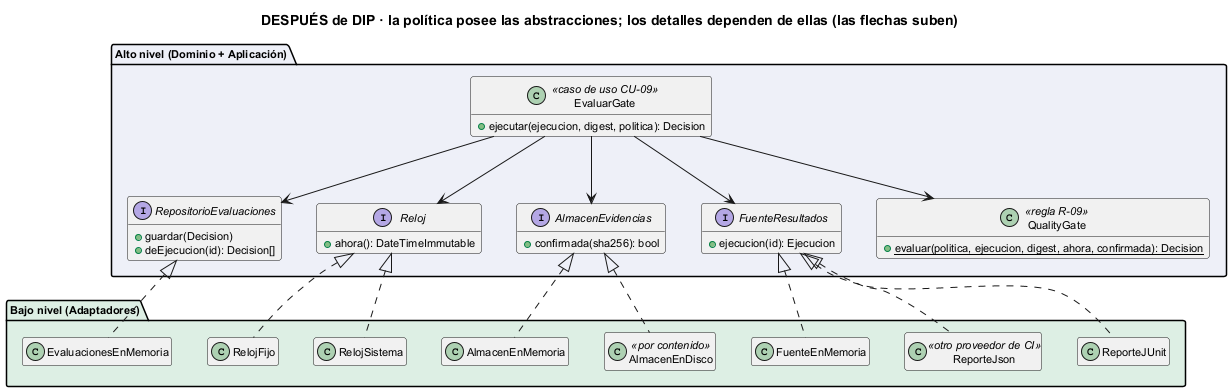

The diagram above was rendered by PlantUML. Its source (embedded in the PNG):
@startuml semana-02-dip-despues
title DESPUÉS de DIP · la política posee las abstracciones; los detalles dependen de ellas (las flechas suben)
skinparam defaultFontSize 11
hide empty members

package "Alto nivel (Dominio + Aplicación)" #EEF0F8 {
  class EvaluarGate <<caso de uso CU-09>> {
    + ejecutar(ejecucion, digest, politica): Decision
  }
  class QualityGate <<regla R-09>> {
    + {static} evaluar(politica, ejecucion, digest, ahora, confirmada): Decision
  }
  interface FuenteResultados {
    + ejecucion(id): Ejecucion
  }
  interface AlmacenEvidencias {
    + confirmada(sha256): bool
  }
  interface Reloj {
    + ahora(): DateTimeImmutable
  }
  interface RepositorioEvaluaciones {
    + guardar(Decision)
    + deEjecucion(id): Decision[]
  }
  EvaluarGate -down-> QualityGate
  EvaluarGate -down-> FuenteResultados
  EvaluarGate -down-> AlmacenEvidencias
  EvaluarGate -down-> Reloj
  EvaluarGate -down-> RepositorioEvaluaciones
}

package "Bajo nivel (Adaptadores)" #DDEFE4 {
  class ReporteJUnit
  class ReporteJson <<otro proveedor de CI>>
  class FuenteEnMemoria
  class AlmacenEnDisco <<por contenido>>
  class AlmacenEnMemoria
  class RelojSistema
  class RelojFijo
  class EvaluacionesEnMemoria
}
ReporteJUnit .up.|> FuenteResultados
ReporteJson .up.|> FuenteResultados
FuenteEnMemoria .up.|> FuenteResultados
AlmacenEnDisco .up.|> AlmacenEvidencias
AlmacenEnMemoria .up.|> AlmacenEvidencias
RelojSistema .up.|> Reloj
RelojFijo .up.|> Reloj
EvaluacionesEnMemoria .up.|> RepositorioEvaluaciones

@enduml